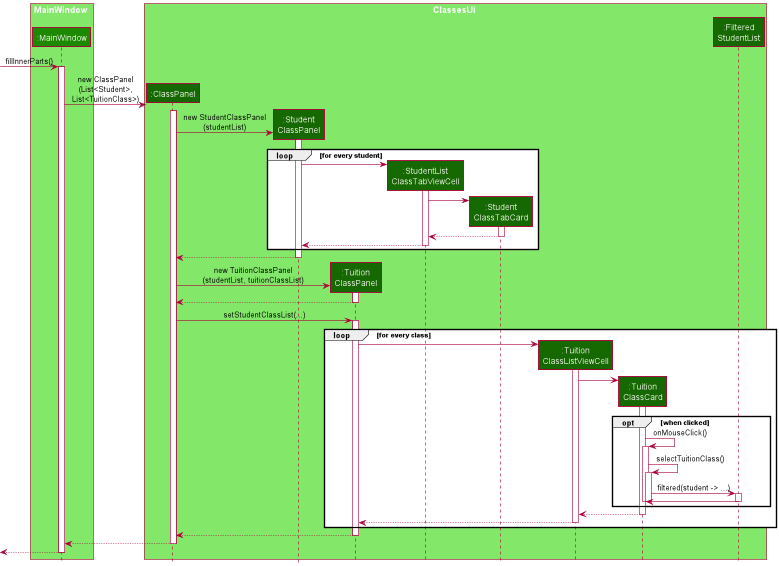

The diagram above was rendered by PlantUML. Its source (embedded in the PNG):
@startuml
!include style.puml

skinparam ParticipantPadding -2
box MainWindow UI_COLOR_T1
participant ":MainWindow" as MainWindow UI_COLOR
end box

box ClassesUi UI_COLOR_T1
participant ":ClassPanel" as ClassPanel UI_COLOR_T3
participant ":Student\nClassPanel" as StudentClassPanel UI_COLOR_T3
participant ":Tuition\nClassPanel" as TuitionClassPanel UI_COLOR_T3
participant ":StudentList\nClassTabViewCell" as StudentListClassTabViewCell UI_COLOR_T3
participant ":Student\nClassTabCard" as StudentClassTabCard UI_COLOR_T3
participant ":Tuition\nClassListViewCell" as TuitionClassListViewCell UI_COLOR_T3
participant ":Tuition\nClassCard" as TuitionClassCard UI_COLOR_T3
participant ":Filtered\nStudentList" as FilteredStudentList UI_COLOR_T3
end box

[-> MainWindow : fillInnerParts()
activate MainWindow

create FilteredStudentList

create ClassPanel
MainWindow -> ClassPanel : new ClassPanel\n(List<Student>,\nList<TuitionClass>)
activate ClassPanel

create StudentClassPanel
ClassPanel -> StudentClassPanel : new StudentClassPanel\n(studentList)
activate StudentClassPanel

loop for every student
create StudentListClassTabViewCell
StudentClassPanel -> StudentListClassTabViewCell
activate StudentListClassTabViewCell

create StudentClassTabCard
StudentListClassTabViewCell -> StudentClassTabCard
activate StudentClassTabCard
StudentClassTabCard --> StudentListClassTabViewCell
deactivate StudentClassTabCard
StudentListClassTabViewCell --> StudentClassPanel

deactivate StudentListClassTabViewCell

end

StudentClassPanel --> ClassPanel
deactivate StudentClassPanel

create TuitionClassPanel
ClassPanel -> TuitionClassPanel : new TuitionClassPanel\n(studentList, tuitionClassList)
activate TuitionClassPanel

TuitionClassPanel --> ClassPanel

deactivate TuitionClassPanel


ClassPanel -> TuitionClassPanel : setStudentClassList(...)
activate TuitionClassPanel


loop for every class

create TuitionClassListViewCell
TuitionClassPanel -> TuitionClassListViewCell
activate TuitionClassListViewCell


create TuitionClassCard
TuitionClassListViewCell -> TuitionClassCard
activate TuitionClassCard

opt when clicked
TuitionClassCard -> TuitionClassCard : onMouseClick()
activate TuitionClassCard
TuitionClassCard -> TuitionClassCard : selectTuitionClass()
activate TuitionClassCard
TuitionClassCard -> FilteredStudentList : filtered(student -> ...)
activate FilteredStudentList
FilteredStudentList -> TuitionClassCard
deactivate FilteredStudentList


deactivate TuitionClassCard
deactivate TuitionClassCard
end


TuitionClassCard --> TuitionClassListViewCell
deactivate TuitionClassCard
TuitionClassListViewCell --> TuitionClassPanel
deactivate TuitionClassListViewCell
end
TuitionClassPanel --> ClassPanel
deactivate TuitionClassPanel
ClassPanel --> MainWindow
deactivate ClassPanel

[<--MainWindow
deactivate MainWindow

@enduml